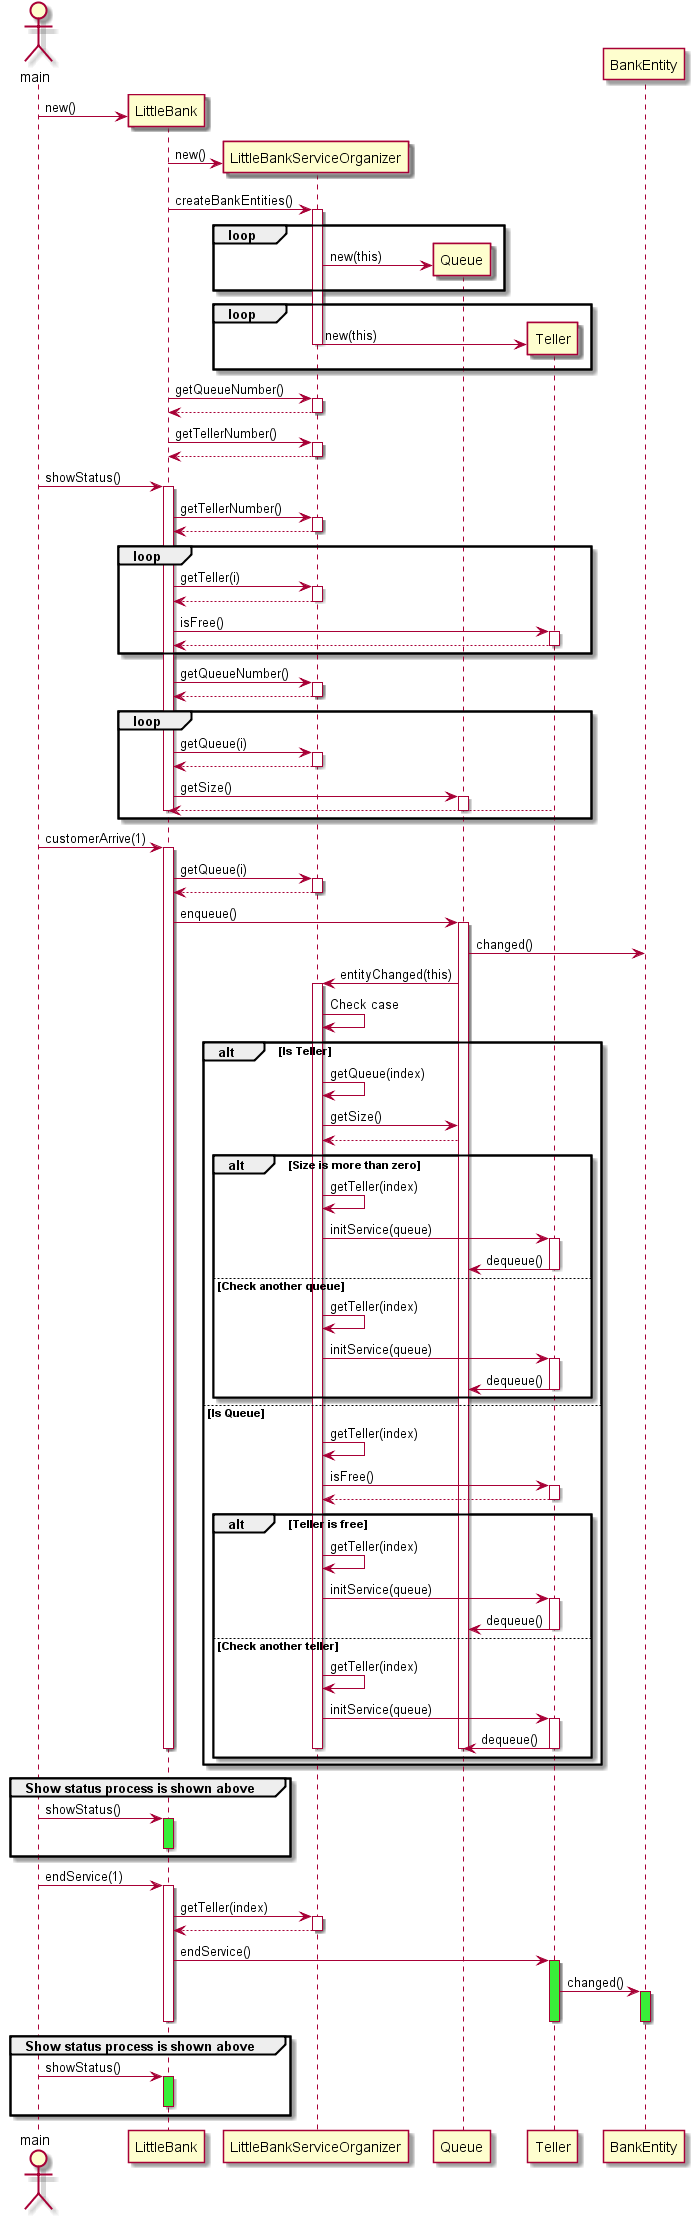

The diagram above was rendered by PlantUML. Its source (embedded in the PNG):
@startuml

actor main

create LittleBank
main -> LittleBank : new()

create LittleBankServiceOrganizer

LittleBank -> LittleBankServiceOrganizer : new()

LittleBank -> LittleBankServiceOrganizer : createBankEntities()

activate LittleBankServiceOrganizer

loop

    create Queue
    LittleBankServiceOrganizer -> Queue : new(this)

end

loop

    create Teller
    LittleBankServiceOrganizer -> Teller : new(this)

end

deactivate LittleBankServiceOrganizer

LittleBank -> LittleBankServiceOrganizer : getQueueNumber()

activate LittleBankServiceOrganizer

LittleBank <-- LittleBankServiceOrganizer

deactivate LittleBankServiceOrganizer

LittleBank -> LittleBankServiceOrganizer : getTellerNumber()

activate LittleBankServiceOrganizer

LittleBank <-- LittleBankServiceOrganizer

deactivate LittleBankServiceOrganizer

main -> LittleBank : showStatus()

activate LittleBank

    LittleBank -> LittleBankServiceOrganizer : getTellerNumber()

    activate LittleBankServiceOrganizer

    LittleBank <-- LittleBankServiceOrganizer

    deactivate LittleBankServiceOrganizer

    loop

        LittleBank -> LittleBankServiceOrganizer : getTeller(i)
        activate LittleBankServiceOrganizer

        LittleBank <-- LittleBankServiceOrganizer

        deactivate LittleBankServiceOrganizer

        LittleBank -> Teller : isFree()
        activate Teller

        LittleBank <-- Teller

        deactivate Teller

    end

    LittleBank -> LittleBankServiceOrganizer : getQueueNumber()

    activate LittleBankServiceOrganizer

    LittleBank <-- LittleBankServiceOrganizer

    deactivate LittleBankServiceOrganizer

    loop

        LittleBank -> LittleBankServiceOrganizer : getQueue(i)
        activate LittleBankServiceOrganizer

        LittleBank <-- LittleBankServiceOrganizer

        deactivate LittleBankServiceOrganizer

        LittleBank -> Queue : getSize()
        activate Queue

        LittleBank <-- Teller

        deactivate Queue

    end

deactivate LittleBank

main -> LittleBank : customerArrive(1)

activate LittleBank

    LittleBank -> LittleBankServiceOrganizer : getQueue(i)
    activate LittleBankServiceOrganizer

    LittleBank <-- LittleBankServiceOrganizer

    deactivate LittleBankServiceOrganizer

    LittleBank -> Queue : enqueue()
    activate Queue

    Queue -> BankEntity : changed()

    Queue -> LittleBankServiceOrganizer : entityChanged(this)

    activate LittleBankServiceOrganizer

        LittleBankServiceOrganizer -> LittleBankServiceOrganizer: Check case

        alt Is Teller

            LittleBankServiceOrganizer -> LittleBankServiceOrganizer : getQueue(index)

            LittleBankServiceOrganizer -> Queue : getSize()
            LittleBankServiceOrganizer <-- Queue

            alt Size is more than zero

            LittleBankServiceOrganizer -> LittleBankServiceOrganizer : getTeller(index)
            LittleBankServiceOrganizer -> Teller : initService(queue)

            activate Teller

            Teller -> Queue : dequeue()

            deactivate Teller

            else Check another queue

            LittleBankServiceOrganizer -> LittleBankServiceOrganizer : getTeller(index)
            LittleBankServiceOrganizer -> Teller : initService(queue)
            activate Teller

            Teller -> Queue : dequeue()

            deactivate Teller

            end

        else Is Queue

            LittleBankServiceOrganizer -> LittleBankServiceOrganizer : getTeller(index)

            LittleBankServiceOrganizer -> Teller : isFree()

            activate Teller

            LittleBankServiceOrganizer <-- Teller

            deactivate Teller

            alt Teller is free

            LittleBankServiceOrganizer -> LittleBankServiceOrganizer : getTeller(index)
            LittleBankServiceOrganizer -> Teller : initService(queue)

            activate Teller

            Teller -> Queue : dequeue()

            deactivate Teller

            else Check another teller

            LittleBankServiceOrganizer -> LittleBankServiceOrganizer : getTeller(index)
            LittleBankServiceOrganizer -> Teller : initService(queue)
            activate Teller

            Teller -> Queue : dequeue()

            deactivate Teller

            end

        end

    deactivate LittleBankServiceOrganizer

    deactivate Queue

deactivate LittleBank

group Show status process is shown above

main -> LittleBank : showStatus()

activate LittleBank #39EE39
deactivate LittleBank

end

main -> LittleBank : endService(1)

activate LittleBank

LittleBank -> LittleBankServiceOrganizer : getTeller(index)

activate LittleBankServiceOrganizer

LittleBank <-- LittleBankServiceOrganizer

deactivate LittleBankServiceOrganizer

LittleBank -> Teller : endService()

activate Teller #39EE39

Teller -> BankEntity : changed()

activate BankEntity #39EE39
deactivate BankEntity

deactivate Teller

deactivate LittleBank

group Show status process is shown above

main -> LittleBank : showStatus()

activate LittleBank #39EE39
deactivate LittleBank

end

@enduml